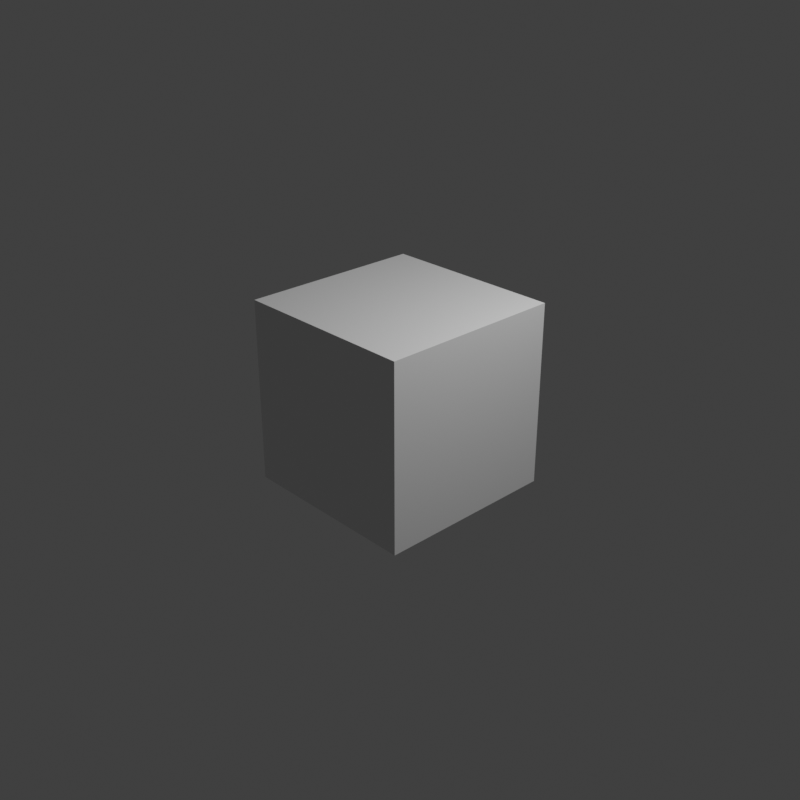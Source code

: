 # Source: forVideoProject.blend  (saved by Blender 2.93.21; exported with 4.5.12 LTS)
import bpy
from mathutils import Matrix  # noqa: F401  (used for matrix-valued properties, if any)

bpy.ops.wm.read_factory_settings(use_empty=True)
scene = bpy.context.scene
scene.name = 'Scene'

# ---- collections
col_collection = bpy.data.collections.new('Collection'); scene.collection.children.link(col_collection)

# ---- materials (node trees are filled in below, after node groups)
mat_material = bpy.data.materials.new('Material')
mat_material.alpha_threshold = 0.0
mat_material.use_transparent_shadow = False
mat_material.line_color = (0.0, 0.0, 0.0, 1.0)

# ---- material node trees
mat_material.use_nodes = True; mat_material.node_tree.nodes.clear()
_N = mat_material.node_tree.nodes; _L = mat_material.node_tree.links
n0 = _N.new('ShaderNodeOutputMaterial'); n0.name = 'Material Output'; n0.location = (300, 300)
n1 = _N.new('ShaderNodeBsdfPrincipled'); n1.name = 'Principled BSDF'; n1.location = (10, 300)
n1.distribution = 'GGX'
n1.subsurface_method = 'BURLEY'
n1.inputs[2].default_value = 0.4
n1.inputs[3].default_value = 1.45
n1.inputs[27].default_value = (0.0, 0.0, 0.0, 1.0)
n1.inputs[28].default_value = 1.0
_L.new(n1.outputs[0], n0.inputs[0])
n0.is_active_output = True

# ---- world
world_world = bpy.data.worlds.new('World'); scene.world = world_world
world_world.use_nodes = True; world_world.node_tree.nodes.clear()
_N = world_world.node_tree.nodes; _L = world_world.node_tree.links
n0 = _N.new('ShaderNodeOutputWorld'); n0.name = 'World Output'; n0.location = (300, 300)
n1 = _N.new('ShaderNodeBackground'); n1.name = 'Background'; n1.location = (10, 300)
n1.inputs[0].default_value = (0.05088, 0.05088, 0.05088, 1.0)
_L.new(n1.outputs[0], n0.inputs[0])
n0.is_active_output = True
world_world.color = (0.05088, 0.05088, 0.05088)
world_world.use_sun_shadow = False
world_world.sun_shadow_jitter_overblur = 0.0

# ---- cameras
cam_camera = bpy.data.cameras.new('Camera')
cam_camera.clip_end = 100.0
cam_camera.ortho_scale = 7.314

# ---- lights
light_light = bpy.data.lights.new('Light', 'POINT')
light_light.transmission_factor = 0.0
light_light.energy = 1000.0
light_light.shadow_soft_size = 0.1
light_light.shadow_maximum_resolution = 0.006
light_light.use_absolute_resolution = True

# ---- meshes
me_cube = bpy.data.meshes.new('Cube')
me_cube.from_pydata([(1.0, 1.0, 1.0), (1.0, 1.0, -1.0), (1.0, -1.0, 1.0), (1.0, -1.0, -1.0), (-1.0, 1.0, 1.0), (-1.0, 1.0, -1.0), (-1.0, -1.0, 1.0), (-1.0, -1.0, -1.0)], [], [(0, 4, 6, 2), (3, 2, 6, 7), (7, 6, 4, 5), (5, 1, 3, 7), (1, 0, 2, 3), (5, 4, 0, 1)])
_uv = me_cube.uv_layers.new(name='UVMap')
_uv.uv.foreach_set('vector', [0.625, 0.5, 0.875, 0.5, 0.875, 0.75, 0.625, 0.75, 0.375, 0.75, 0.625, 0.75, 0.625, 1.0, 0.375, 1.0, 0.375, 0.0, 0.625, 0.0, 0.625, 0.25, 0.375, 0.25, 0.125, 0.5, 0.375, 0.5, 0.375, 0.75, 0.125, 0.75, 0.375, 0.5, 0.625, 0.5, 0.625, 0.75, 0.375, 0.75, 0.375, 0.25, 0.625, 0.25, 0.625, 0.5, 0.375, 0.5])
me_cube.materials.append(mat_material)
me_cube.use_remesh_preserve_volume = False
me_cube.use_remesh_preserve_attributes = False
me_cube.use_mirror_vertex_groups = False
me_cube.update()

# ---- objects
ob_cube = bpy.data.objects.new('Cube', me_cube)
ob_light = bpy.data.objects.new('Light', light_light)
ob_camera = bpy.data.objects.new('Camera', cam_camera)

# ---- transforms, parenting, visibility, modifiers, constraints
ob_cube.location = (0.0, 0.0, 0.0)
ob_cube.lock_rotations_4d = False
ob_cube.empty_display_type = 'ARROWS'
ob_cube.lineart.crease_threshold = 0.0
ob_light.location = (4.076, 1.005, 5.904)
ob_light.rotation_euler = (0.6503, 0.05522, 1.866)
ob_light.lock_rotations_4d = False
ob_light.empty_display_type = 'ARROWS'
ob_light.color = (0.0, 0.0, 0.0, 0.0)
ob_light.lineart.crease_threshold = 0.0
ob_camera.location = (7.359, -6.926, 4.958)
ob_camera.rotation_euler = (1.109, 0.0, 0.8149)
ob_camera.lock_rotations_4d = False
ob_camera.empty_display_type = 'ARROWS'
ob_camera.color = (0.0, 0.0, 0.0, 0.0)
ob_camera.display_type = 'WIRE'
ob_camera.lineart.crease_threshold = 0.0

# ---- collection membership
col_collection.objects.link(ob_cube)
col_collection.objects.link(ob_light)
col_collection.objects.link(ob_camera)

# ---- scene / render settings (as saved in the file)
scene.camera = ob_camera
scene.frame_start = 1; scene.frame_end = 90; scene.frame_set(67)
scene.render.engine = 'BLENDER_EEVEE_NEXT'
scene.render.image_settings.file_format = 'FFMPEG'
scene.render.image_settings.color_mode = 'RGB'
scene.render.resolution_x = 1080
scene.render.fps = 30
scene.render.fps_base = 1.001
scene.cycles.use_denoising = False
scene.cycles.samples = 128
scene.cycles.sampling_pattern = 'TABULATED_SOBOL'
scene.cycles.use_adaptive_sampling = False
scene.cycles.use_light_tree = False
scene.view_settings.view_transform = 'Standard'
bpy.context.view_layer.update()
